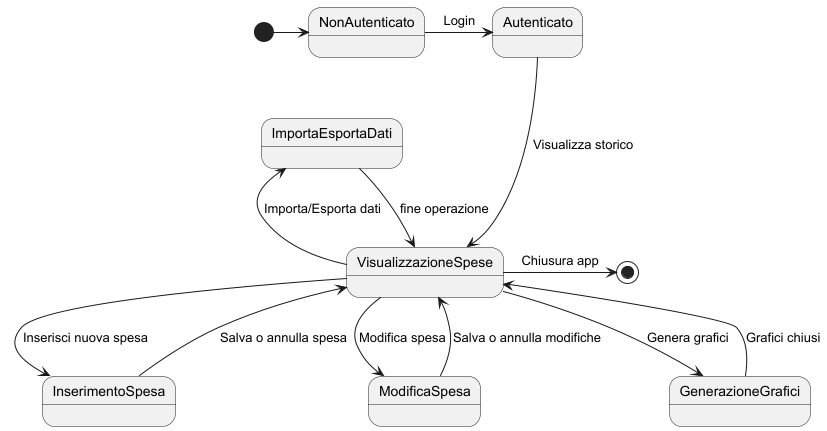

The diagram above was rendered by PlantUML. Its source (embedded in the PNG):
@startuml

[*] -> NonAutenticato

NonAutenticato -> Autenticato : Login
Autenticato ---> VisualizzazioneSpese : Visualizza storico

VisualizzazioneSpese --> InserimentoSpesa : Inserisci nuova spesa
InserimentoSpesa --> VisualizzazioneSpese : Salva o annulla spesa

VisualizzazioneSpese --> ModificaSpesa : Modifica spesa
ModificaSpesa --> VisualizzazioneSpese : Salva o annulla modifiche

VisualizzazioneSpese --> GenerazioneGrafici : Genera grafici
GenerazioneGrafici --> VisualizzazioneSpese : Grafici chiusi

ImportaEsportaDati <-- VisualizzazioneSpese : Importa/Esporta dati
ImportaEsportaDati --> VisualizzazioneSpese : fine operazione

VisualizzazioneSpese -> [*] : Chiusura app

@enduml